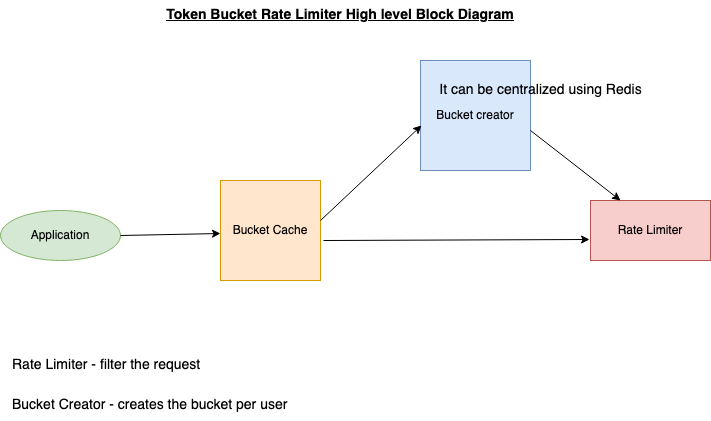

The diagram above was exported from draw.io. Its source (the exported page's mxGraphModel, read from the mxfile embedded in the PNG):
<mxGraphModel dx="946" dy="516" grid="1" gridSize="10" guides="1" tooltips="1" connect="1" arrows="1" fold="1" page="1" pageScale="1" pageWidth="850" pageHeight="1100" math="0" shadow="0">
  <root>
    <mxCell id="0" />
    <mxCell id="1" parent="0" />
    <mxCell id="VOzSYBrw9vFXwbsB0vje-1" value="Application" style="ellipse;whiteSpace=wrap;html=1;fillColor=#d5e8d4;strokeColor=#82b366;" vertex="1" parent="1">
      <mxGeometry x="30" y="230" width="120" height="50" as="geometry" />
    </mxCell>
    <mxCell id="VOzSYBrw9vFXwbsB0vje-2" value="Bucket Cache" style="whiteSpace=wrap;html=1;aspect=fixed;fillColor=#ffe6cc;strokeColor=#d79b00;" vertex="1" parent="1">
      <mxGeometry x="250" y="200" width="100" height="100" as="geometry" />
    </mxCell>
    <mxCell id="VOzSYBrw9vFXwbsB0vje-3" value="" style="endArrow=classic;html=1;rounded=0;entryX=0;entryY=0.5;entryDx=0;entryDy=0;exitX=1;exitY=0.5;exitDx=0;exitDy=0;" edge="1" parent="1" source="VOzSYBrw9vFXwbsB0vje-1">
      <mxGeometry width="50" height="50" relative="1" as="geometry">
        <mxPoint x="150" y="258" as="sourcePoint" />
        <mxPoint x="250" y="253" as="targetPoint" />
      </mxGeometry>
    </mxCell>
    <mxCell id="VOzSYBrw9vFXwbsB0vje-4" value="Bucket creator" style="whiteSpace=wrap;html=1;aspect=fixed;fillColor=#dae8fc;strokeColor=#6c8ebf;" vertex="1" parent="1">
      <mxGeometry x="450" y="80" width="110" height="110" as="geometry" />
    </mxCell>
    <mxCell id="VOzSYBrw9vFXwbsB0vje-5" value="" style="endArrow=classic;html=1;rounded=0;entryX=0.009;entryY=0.591;entryDx=0;entryDy=0;entryPerimeter=0;" edge="1" parent="1" target="VOzSYBrw9vFXwbsB0vje-4">
      <mxGeometry width="50" height="50" relative="1" as="geometry">
        <mxPoint x="350" y="240" as="sourcePoint" />
        <mxPoint x="400" y="190" as="targetPoint" />
      </mxGeometry>
    </mxCell>
    <mxCell id="VOzSYBrw9vFXwbsB0vje-6" value="Rate Limiter" style="rounded=0;whiteSpace=wrap;html=1;fillColor=#f8cecc;strokeColor=#b85450;" vertex="1" parent="1">
      <mxGeometry x="620" y="220" width="120" height="60" as="geometry" />
    </mxCell>
    <mxCell id="VOzSYBrw9vFXwbsB0vje-7" value="" style="endArrow=classic;html=1;rounded=0;entryX=0.25;entryY=0;entryDx=0;entryDy=0;" edge="1" parent="1" target="VOzSYBrw9vFXwbsB0vje-6">
      <mxGeometry width="50" height="50" relative="1" as="geometry">
        <mxPoint x="560" y="150" as="sourcePoint" />
        <mxPoint x="680" y="210" as="targetPoint" />
      </mxGeometry>
    </mxCell>
    <mxCell id="VOzSYBrw9vFXwbsB0vje-8" value="" style="endArrow=classic;html=1;rounded=0;exitX=1.03;exitY=0.6;exitDx=0;exitDy=0;exitPerimeter=0;entryX=-0.008;entryY=0.65;entryDx=0;entryDy=0;entryPerimeter=0;" edge="1" parent="1" source="VOzSYBrw9vFXwbsB0vje-2" target="VOzSYBrw9vFXwbsB0vje-6">
      <mxGeometry width="50" height="50" relative="1" as="geometry">
        <mxPoint x="400" y="300" as="sourcePoint" />
        <mxPoint x="450" y="250" as="targetPoint" />
      </mxGeometry>
    </mxCell>
    <mxCell id="VOzSYBrw9vFXwbsB0vje-9" value="&lt;u&gt;&lt;font style=&quot;font-size: 14px&quot;&gt;&lt;b&gt;Token Bucket Rate Limiter High level Block Diagram&lt;/b&gt;&lt;/font&gt;&lt;/u&gt;" style="text;html=1;strokeColor=none;fillColor=none;align=center;verticalAlign=middle;whiteSpace=wrap;rounded=0;" vertex="1" parent="1">
      <mxGeometry x="190" y="20" width="360" height="30" as="geometry" />
    </mxCell>
    <mxCell id="VOzSYBrw9vFXwbsB0vje-10" value="&lt;div align=&quot;left&quot;&gt;Rate Limiter - filter the request&lt;/div&gt;" style="text;html=1;strokeColor=none;fillColor=none;align=left;verticalAlign=middle;whiteSpace=wrap;rounded=0;fontSize=14;" vertex="1" parent="1">
      <mxGeometry x="40" y="370" width="450" height="30" as="geometry" />
    </mxCell>
    <mxCell id="VOzSYBrw9vFXwbsB0vje-11" value="&lt;div align=&quot;left&quot;&gt;Bucket Creator - creates the bucket per user&lt;br&gt;&lt;/div&gt;" style="text;html=1;strokeColor=none;fillColor=none;align=left;verticalAlign=middle;whiteSpace=wrap;rounded=0;fontSize=14;" vertex="1" parent="1">
      <mxGeometry x="40" y="410" width="450" height="30" as="geometry" />
    </mxCell>
    <mxCell id="VOzSYBrw9vFXwbsB0vje-12" value="It can be centralized using Redis " style="text;html=1;align=center;verticalAlign=middle;resizable=0;points=[];autosize=1;strokeColor=none;fillColor=none;fontSize=14;" vertex="1" parent="1">
      <mxGeometry x="460" y="100" width="220" height="20" as="geometry" />
    </mxCell>
  </root>
</mxGraphModel>